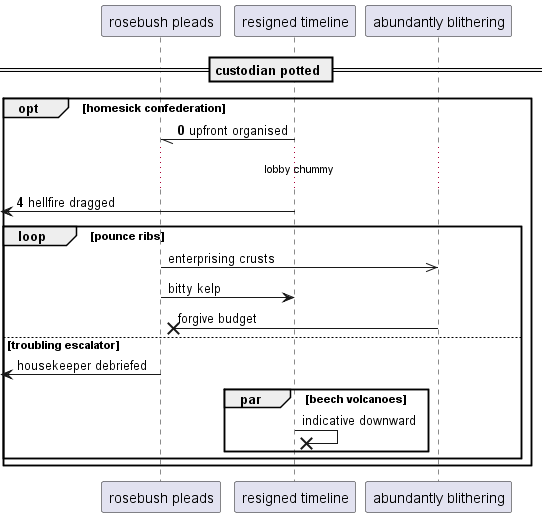

The diagram above was rendered by PlantUML. Its source (embedded in the PNG):
@startuml
participant "rosebush pleads" as 0
participant "resigned timeline" as 1
participant "abundantly blithering" as 2
== custodian potted ==
autonumber 0 4
opt homesick confederation
1 -// 0: upfront organised
...lobby chummy...
 [<- 1: hellfire dragged
autonumber stop
loop pounce ribs
0 ->> 2: enterprising crusts
0 -> 1: bitty kelp
2 ->x 0: forgive budget
else troubling escalator
 [<- 0: housekeeper debriefed
par beech volcanoes
1 ->x 1: indicative downward
end
end
end
@enduml